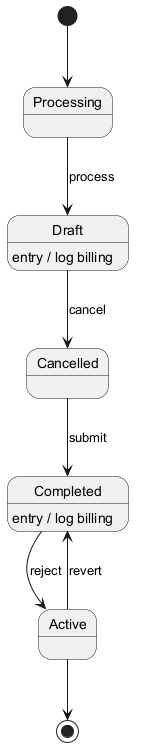

The diagram above was rendered by PlantUML. Its source (embedded in the PNG):
@startuml
skinparam backgroundColor #FFFFFF
skinparam classBackgroundColor #E8F4FA
skinparam classBorderColor #2C7DA0
[*] --> Processing
Processing --> Draft : process
Draft --> Cancelled : cancel
Draft : entry / log billing
Cancelled --> Completed : submit
Completed --> Active : reject
Completed : entry / log billing
Active --> Completed : revert
Active --> [*]
@enduml